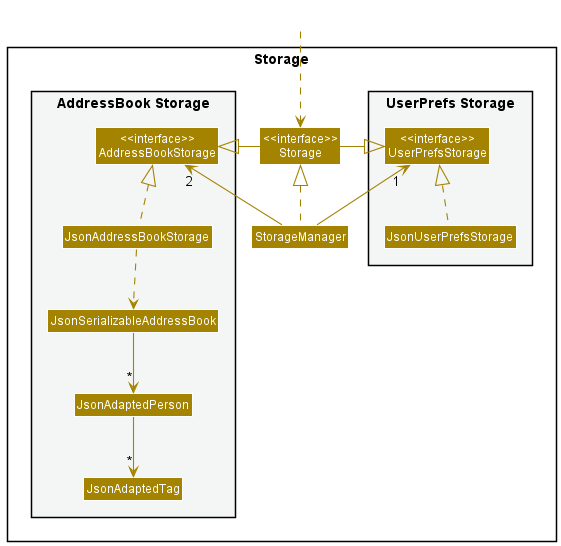

The diagram above was rendered by PlantUML. Its source (embedded in the PNG):
@startuml
!include style.puml
skinparam arrowThickness 1.1
skinparam arrowColor STORAGE_COLOR
skinparam classBackgroundColor STORAGE_COLOR

package Storage{

package "UserPrefs Storage" #F4F6F6{
Class "<<interface>>\nUserPrefsStorage" as UserPrefsStorage
Class JsonUserPrefsStorage
}

Class "<<interface>>\nStorage" as Storage
Class StorageManager

package "AddressBook Storage" #F4F6F6{
Class "<<interface>>\nAddressBookStorage" as AddressBookStorage
Class JsonAddressBookStorage
Class JsonSerializableAddressBook
Class JsonAdaptedPerson
Class JsonAdaptedTag
}

}

Class HiddenOutside #FFFFFF
HiddenOutside ..> Storage

StorageManager .up.|> Storage
StorageManager -up-> "1" UserPrefsStorage
StorageManager -up-> "2" AddressBookStorage

Storage -left-|> UserPrefsStorage
Storage -right-|> AddressBookStorage

JsonUserPrefsStorage .up.|> UserPrefsStorage
JsonAddressBookStorage .up.|> AddressBookStorage
JsonAddressBookStorage ..> JsonSerializableAddressBook
JsonSerializableAddressBook --> "*" JsonAdaptedPerson
JsonAdaptedPerson --> "*" JsonAdaptedTag

@enduml